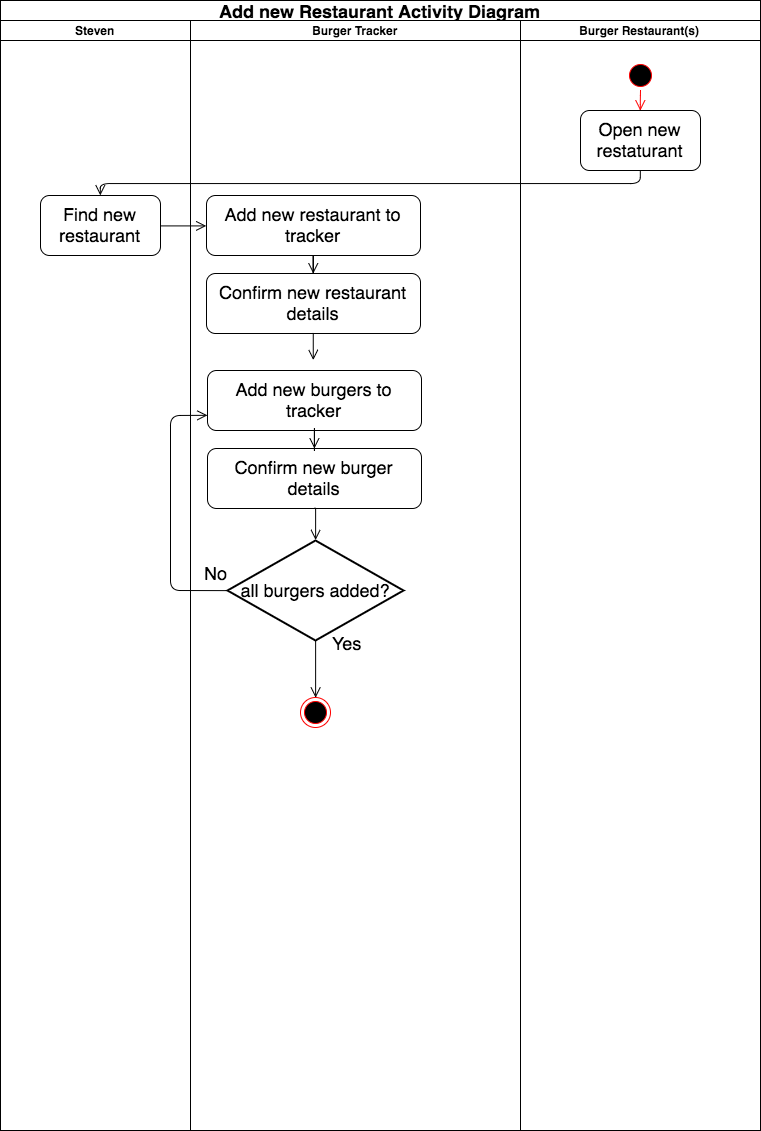

The diagram above was exported from draw.io. Its source (the exported page's mxGraphModel, read from the mxfile embedded in the PNG):
<mxGraphModel dx="929" dy="724" grid="1" gridSize="10" guides="1" tooltips="1" connect="1" arrows="1" fold="1" page="1" pageScale="1" pageWidth="826" pageHeight="1169" background="#ffffff" math="0" shadow="0">
  <root>
    <mxCell id="0" />
    <mxCell id="1" parent="0" />
    <mxCell id="6" value="Add new Restaurant Activity Diagram" style="swimlane;html=1;childLayout=stackLayout;startSize=20;fontSize=18;" parent="1" vertex="1">
      <mxGeometry x="10" y="20" width="760" height="1130" as="geometry" />
    </mxCell>
    <mxCell id="7" value="Steven" style="swimlane;html=1;startSize=20;" parent="6" vertex="1">
      <mxGeometry y="20" width="190" height="1110" as="geometry" />
    </mxCell>
    <mxCell id="16" value="Find new restaurant" style="rounded=1;whiteSpace=wrap;html=1;fontSize=18;" parent="7" vertex="1">
      <mxGeometry x="40" y="175" width="120" height="60" as="geometry" />
    </mxCell>
    <mxCell id="8" value="Burger Tracker" style="swimlane;html=1;startSize=20;" parent="6" vertex="1">
      <mxGeometry x="190" y="20" width="330" height="1110" as="geometry" />
    </mxCell>
    <mxCell id="26" value="" style="edgeStyle=orthogonalEdgeStyle;rounded=0;html=1;endArrow=open;endFill=0;jettySize=auto;orthogonalLoop=1;fontSize=18;startSize=8;endSize=8;" parent="8" source="23" target="25" edge="1">
      <mxGeometry relative="1" as="geometry" />
    </mxCell>
    <mxCell id="23" value="Add new restaurant to tracker" style="rounded=1;whiteSpace=wrap;html=1;fontSize=18;" parent="8" vertex="1">
      <mxGeometry x="16" y="175" width="214" height="60" as="geometry" />
    </mxCell>
    <mxCell id="25" value="Confirm new restaurant details" style="rounded=1;whiteSpace=wrap;html=1;fontSize=18;" parent="8" vertex="1">
      <mxGeometry x="16" y="253" width="214" height="60" as="geometry" />
    </mxCell>
    <mxCell id="27" value="" style="ellipse;html=1;shape=endState;fillColor=#000000;strokeColor=#ff0000;fontSize=18;" parent="8" vertex="1">
      <mxGeometry x="110" y="677" width="30" height="30" as="geometry" />
    </mxCell>
    <mxCell id="28" value="" style="edgeStyle=orthogonalEdgeStyle;rounded=0;html=1;endArrow=open;endFill=0;jettySize=auto;orthogonalLoop=1;fontSize=18;exitX=0.5;exitY=1;startSize=8;endSize=8;" parent="8" source="25" edge="1">
      <mxGeometry x="133" y="183" as="geometry">
        <mxPoint x="133" y="183" as="sourcePoint" />
        <mxPoint x="123" y="340" as="targetPoint" />
      </mxGeometry>
    </mxCell>
    <mxCell id="43" value="Add new burgers to tracker" style="rounded=1;whiteSpace=wrap;html=1;fontSize=18;" parent="8" vertex="1">
      <mxGeometry x="17" y="350" width="214" height="60" as="geometry" />
    </mxCell>
    <mxCell id="44" value="Confirm new burger details" style="rounded=1;whiteSpace=wrap;html=1;fontSize=18;" parent="8" vertex="1">
      <mxGeometry x="17" y="428" width="214" height="60" as="geometry" />
    </mxCell>
    <mxCell id="42" value="" style="edgeStyle=orthogonalEdgeStyle;rounded=0;html=1;endArrow=open;endFill=0;jettySize=auto;orthogonalLoop=1;fontSize=18;startSize=8;endSize=8;" parent="8" source="43" target="44" edge="1">
      <mxGeometry x="124.33333333333348" y="408.3333333333335" as="geometry" />
    </mxCell>
    <mxCell id="45" value="" style="edgeStyle=orthogonalEdgeStyle;rounded=0;html=1;endArrow=open;endFill=0;jettySize=auto;orthogonalLoop=1;fontSize=18;exitX=0.5;exitY=1;startSize=8;endSize=8;entryX=0.5;entryY=0;entryPerimeter=0;" parent="8" source="44" target="46" edge="1">
      <mxGeometry x="-66" y="318" as="geometry">
        <mxPoint x="-66" y="318" as="sourcePoint" />
        <mxPoint x="124.33333333333348" y="515" as="targetPoint" />
        <Array as="points">
          <mxPoint x="125" y="488" />
        </Array>
      </mxGeometry>
    </mxCell>
    <mxCell id="46" value="all burgers added?" style="strokeWidth=2;html=1;shape=mxgraph.flowchart.decision;whiteSpace=wrap;fontSize=18;" parent="8" vertex="1">
      <mxGeometry x="37" y="520" width="176" height="100" as="geometry" />
    </mxCell>
    <mxCell id="49" value="No" style="text;html=1;resizable=0;points=[];autosize=1;align=left;verticalAlign=top;spacingTop=-4;fontSize=18;" parent="8" vertex="1">
      <mxGeometry x="12" y="540" width="40" height="20" as="geometry" />
    </mxCell>
    <mxCell id="50" value="Yes" style="text;html=1;resizable=0;points=[];autosize=1;align=left;verticalAlign=top;spacingTop=-4;fontSize=18;" parent="8" vertex="1">
      <mxGeometry x="140" y="610" width="40" height="20" as="geometry" />
    </mxCell>
    <mxCell id="52" value="" style="rounded=1;html=1;endArrow=open;endFill=0;jettySize=auto;orthogonalLoop=1;fontSize=18;exitX=0;exitY=0.5;startSize=8;endSize=8;entryX=0;entryY=0.75;exitPerimeter=0;" parent="8" source="46" target="43" edge="1">
      <mxGeometry x="-256" y="288" as="geometry">
        <mxPoint x="133.33333333333348" y="498.3333333333335" as="sourcePoint" />
        <mxPoint x="135" y="530" as="targetPoint" />
        <Array as="points">
          <mxPoint x="-20" y="570" />
          <mxPoint x="-20" y="395" />
        </Array>
      </mxGeometry>
    </mxCell>
    <mxCell id="53" value="" style="edgeStyle=orthogonalEdgeStyle;rounded=0;html=1;endArrow=open;endFill=0;jettySize=auto;orthogonalLoop=1;fontSize=18;startSize=8;endSize=8;entryX=0.5;entryY=0;exitX=0.5;exitY=1;exitPerimeter=0;" parent="8" source="46" target="27" edge="1">
      <mxGeometry x="-256" y="288" as="geometry">
        <mxPoint x="135" y="600" as="sourcePoint" />
        <mxPoint x="135" y="530" as="targetPoint" />
      </mxGeometry>
    </mxCell>
    <mxCell id="19" value="" style="endArrow=open;html=1;fontSize=18;exitX=0.5;exitY=1;entryX=0.5;entryY=0;edgeStyle=orthogonalEdgeStyle;endFill=0;startSize=8;endSize=8;" parent="6" source="14" target="16" edge="1">
      <mxGeometry width="50" height="50" relative="1" as="geometry">
        <mxPoint x="480" y="250" as="sourcePoint" />
        <mxPoint x="530" y="200" as="targetPoint" />
      </mxGeometry>
    </mxCell>
    <mxCell id="24" value="" style="endArrow=open;html=1;fontSize=18;exitX=1;exitY=0.5;entryX=0;entryY=0.5;endFill=0;startSize=8;endSize=8;" parent="6" source="16" target="23" edge="1">
      <mxGeometry width="50" height="50" relative="1" as="geometry">
        <mxPoint x="160" y="250" as="sourcePoint" />
        <mxPoint x="210" y="200" as="targetPoint" />
      </mxGeometry>
    </mxCell>
    <mxCell id="9" value="Burger Restaurant(s)" style="swimlane;html=1;startSize=20;" parent="6" vertex="1">
      <mxGeometry x="520" y="20" width="240" height="1110" as="geometry" />
    </mxCell>
    <mxCell id="11" value="" style="ellipse;html=1;shape=startState;fillColor=#000000;strokeColor=#ff0000;fontSize=18;" parent="9" vertex="1">
      <mxGeometry x="105" y="40" width="30" height="30" as="geometry" />
    </mxCell>
    <mxCell id="12" value="" style="edgeStyle=orthogonalEdgeStyle;html=1;verticalAlign=bottom;endArrow=open;endSize=8;strokeColor=#ff0000;fontSize=18;entryX=0.5;entryY=0;" parent="9" source="11" target="14" edge="1">
      <mxGeometry relative="1" as="geometry">
        <mxPoint x="105" y="130" as="targetPoint" />
        <Array as="points" />
      </mxGeometry>
    </mxCell>
    <mxCell id="14" value="Open new restaturant" style="rounded=1;whiteSpace=wrap;html=1;fontSize=18;" parent="9" vertex="1">
      <mxGeometry x="60" y="90" width="120" height="60" as="geometry" />
    </mxCell>
  </root>
</mxGraphModel>